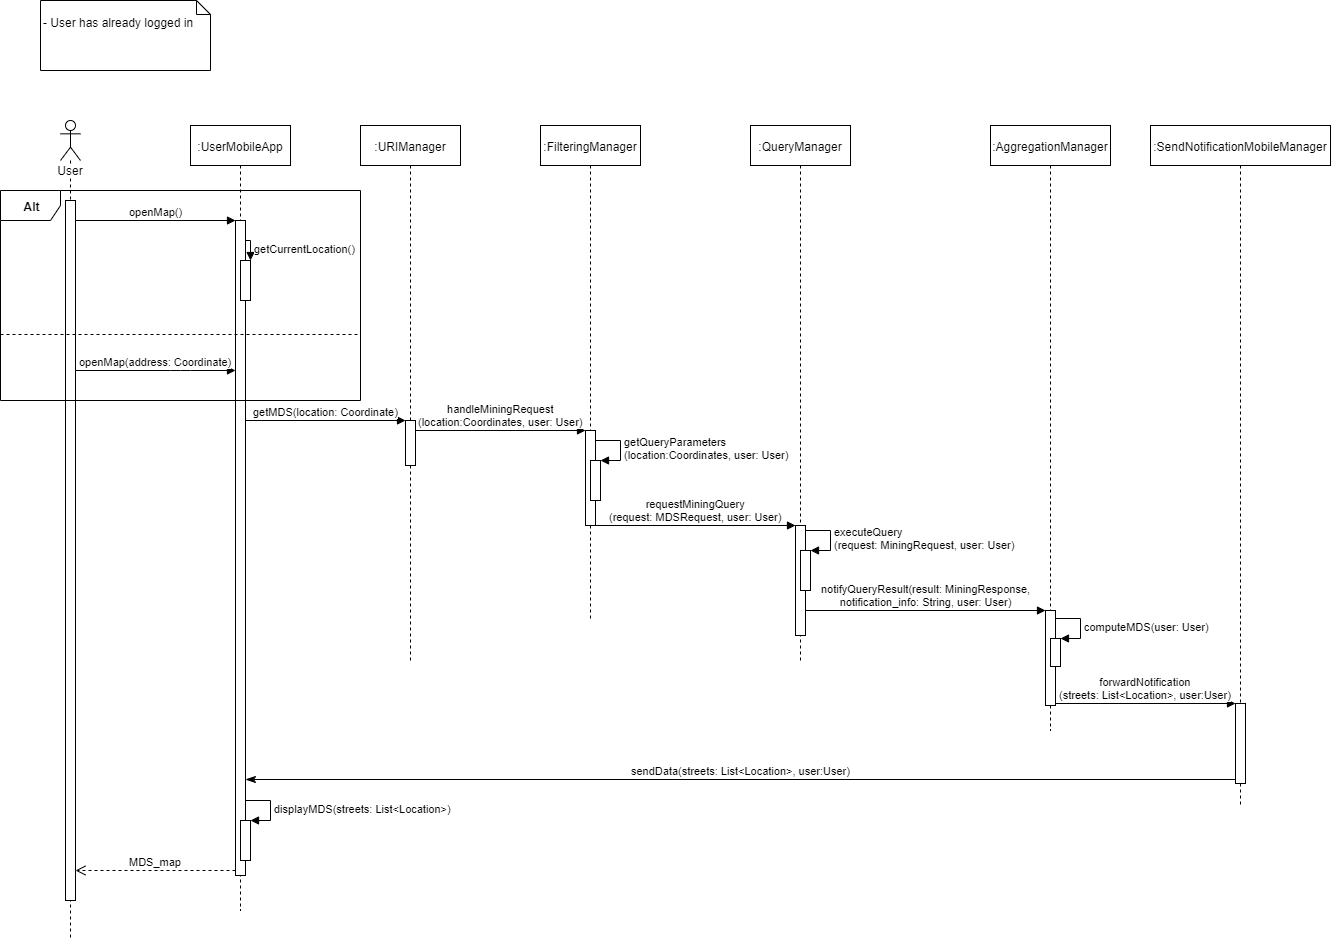

The diagram above was exported from draw.io. Its source (the exported page's mxGraphModel, read from the mxfile embedded in the PNG):
<mxGraphModel dx="1662" dy="745" grid="1" gridSize="10" guides="1" tooltips="1" connect="1" arrows="1" fold="1" page="1" pageScale="1" pageWidth="827" pageHeight="1169" math="0" shadow="0">
  <root>
    <mxCell id="xcuv6o6A-8LK1UhNZx0B-0" />
    <mxCell id="xcuv6o6A-8LK1UhNZx0B-1" parent="xcuv6o6A-8LK1UhNZx0B-0" />
    <mxCell id="RpKUl0-eGmaCro25rSN0-0" value="&lt;br&gt;- User has already logged in" style="shape=note;whiteSpace=wrap;html=1;size=14;verticalAlign=top;align=left;spacingTop=-6;" parent="xcuv6o6A-8LK1UhNZx0B-1" vertex="1">
      <mxGeometry x="50" y="20" width="170" height="70" as="geometry" />
    </mxCell>
    <mxCell id="YQRa7ThF5v0lPeAYZ4Iu-0" value="User" style="shape=umlLifeline;participant=umlActor;perimeter=lifelinePerimeter;whiteSpace=wrap;html=1;container=1;collapsible=0;recursiveResize=0;verticalAlign=top;spacingTop=36;labelBackgroundColor=#ffffff;outlineConnect=0;" parent="xcuv6o6A-8LK1UhNZx0B-1" vertex="1">
      <mxGeometry x="70" y="140" width="20" height="820" as="geometry" />
    </mxCell>
    <mxCell id="iWUWf5HOuWNvEXzutG70-0" value="" style="html=1;points=[];perimeter=orthogonalPerimeter;" parent="YQRa7ThF5v0lPeAYZ4Iu-0" vertex="1">
      <mxGeometry x="5" y="80" width="10" height="700" as="geometry" />
    </mxCell>
    <mxCell id="YQRa7ThF5v0lPeAYZ4Iu-1" value=":UserMobileApp" style="shape=umlLifeline;perimeter=lifelinePerimeter;whiteSpace=wrap;html=1;container=1;collapsible=0;recursiveResize=0;outlineConnect=0;" parent="xcuv6o6A-8LK1UhNZx0B-1" vertex="1">
      <mxGeometry x="200" y="145" width="100" height="785" as="geometry" />
    </mxCell>
    <mxCell id="iWUWf5HOuWNvEXzutG70-1" value="" style="html=1;points=[];perimeter=orthogonalPerimeter;" parent="YQRa7ThF5v0lPeAYZ4Iu-1" vertex="1">
      <mxGeometry x="45" y="95" width="10" height="655" as="geometry" />
    </mxCell>
    <mxCell id="ieXuUiDGbTI9ZzJHD1sj-1" value="" style="html=1;points=[];perimeter=orthogonalPerimeter;" parent="YQRa7ThF5v0lPeAYZ4Iu-1" vertex="1">
      <mxGeometry x="50" y="695" width="10" height="40" as="geometry" />
    </mxCell>
    <mxCell id="ieXuUiDGbTI9ZzJHD1sj-2" value="displayMDS(streets: List&amp;lt;Location&amp;gt;)" style="edgeStyle=orthogonalEdgeStyle;html=1;align=left;spacingLeft=2;endArrow=block;rounded=0;entryX=1;entryY=0;" parent="YQRa7ThF5v0lPeAYZ4Iu-1" target="ieXuUiDGbTI9ZzJHD1sj-1" edge="1">
      <mxGeometry relative="1" as="geometry">
        <mxPoint x="55" y="675" as="sourcePoint" />
        <Array as="points">
          <mxPoint x="80" y="675" />
        </Array>
      </mxGeometry>
    </mxCell>
    <mxCell id="iWUWf5HOuWNvEXzutG70-2" value="openMap()" style="html=1;verticalAlign=bottom;endArrow=block;entryX=0;entryY=0;" parent="xcuv6o6A-8LK1UhNZx0B-1" source="iWUWf5HOuWNvEXzutG70-0" target="iWUWf5HOuWNvEXzutG70-1" edge="1">
      <mxGeometry relative="1" as="geometry">
        <mxPoint x="110" y="240" as="sourcePoint" />
      </mxGeometry>
    </mxCell>
    <mxCell id="3pRa2Yaspj4Cftuo4q4f-4" value=":URIManager" style="shape=umlLifeline;perimeter=lifelinePerimeter;whiteSpace=wrap;html=1;container=1;collapsible=0;recursiveResize=0;outlineConnect=0;" parent="xcuv6o6A-8LK1UhNZx0B-1" vertex="1">
      <mxGeometry x="370" y="145" width="100" height="535" as="geometry" />
    </mxCell>
    <mxCell id="-YEm38m-LH4if1QFoXkW-1" value="" style="html=1;points=[];perimeter=orthogonalPerimeter;" parent="3pRa2Yaspj4Cftuo4q4f-4" vertex="1">
      <mxGeometry x="45" y="295" width="10" height="45" as="geometry" />
    </mxCell>
    <mxCell id="gkjA9Wi_vUeWUliV9QQ9-1" value="" style="line;strokeWidth=1;fillColor=none;align=left;verticalAlign=middle;spacingTop=-1;spacingLeft=3;spacingRight=3;rotatable=0;labelPosition=right;points=[];portConstraint=eastwest;dashed=1;" parent="xcuv6o6A-8LK1UhNZx0B-1" vertex="1">
      <mxGeometry x="10" y="350" width="360" height="8" as="geometry" />
    </mxCell>
    <mxCell id="gkjA9Wi_vUeWUliV9QQ9-2" value="" style="html=1;points=[];perimeter=orthogonalPerimeter;" parent="xcuv6o6A-8LK1UhNZx0B-1" vertex="1">
      <mxGeometry x="250" y="280" width="10" height="40" as="geometry" />
    </mxCell>
    <mxCell id="gkjA9Wi_vUeWUliV9QQ9-3" value="getCurrentLocation()" style="edgeStyle=orthogonalEdgeStyle;html=1;align=left;spacingLeft=2;endArrow=block;rounded=0;entryX=1;entryY=0;" parent="xcuv6o6A-8LK1UhNZx0B-1" source="iWUWf5HOuWNvEXzutG70-1" target="gkjA9Wi_vUeWUliV9QQ9-2" edge="1">
      <mxGeometry relative="1" as="geometry">
        <mxPoint x="260" y="260" as="sourcePoint" />
        <Array as="points">
          <mxPoint x="260" y="260" />
        </Array>
      </mxGeometry>
    </mxCell>
    <mxCell id="gkjA9Wi_vUeWUliV9QQ9-4" value="openMap(address: Coordinate)" style="html=1;verticalAlign=bottom;endArrow=block;" parent="xcuv6o6A-8LK1UhNZx0B-1" source="iWUWf5HOuWNvEXzutG70-0" target="iWUWf5HOuWNvEXzutG70-1" edge="1">
      <mxGeometry width="80" relative="1" as="geometry">
        <mxPoint x="130" y="380" as="sourcePoint" />
        <mxPoint x="190" y="380" as="targetPoint" />
        <Array as="points">
          <mxPoint x="190" y="390" />
        </Array>
      </mxGeometry>
    </mxCell>
    <mxCell id="-YEm38m-LH4if1QFoXkW-2" value="getMDS(location: Coordinate)" style="html=1;verticalAlign=bottom;endArrow=block;entryX=0;entryY=0;" parent="xcuv6o6A-8LK1UhNZx0B-1" source="iWUWf5HOuWNvEXzutG70-1" target="-YEm38m-LH4if1QFoXkW-1" edge="1">
      <mxGeometry relative="1" as="geometry">
        <mxPoint x="330" y="430" as="sourcePoint" />
      </mxGeometry>
    </mxCell>
    <mxCell id="gkjA9Wi_vUeWUliV9QQ9-0" value="&lt;b&gt;Alt&lt;/b&gt;" style="shape=umlFrame;whiteSpace=wrap;html=1;" parent="xcuv6o6A-8LK1UhNZx0B-1" vertex="1">
      <mxGeometry x="10" y="210" width="360" height="210" as="geometry" />
    </mxCell>
    <mxCell id="dmySDttfjD7e7u3hzFky-0" value=":FilteringManager" style="shape=umlLifeline;perimeter=lifelinePerimeter;whiteSpace=wrap;html=1;container=1;collapsible=0;recursiveResize=0;outlineConnect=0;" parent="xcuv6o6A-8LK1UhNZx0B-1" vertex="1">
      <mxGeometry x="550" y="145" width="100" height="495" as="geometry" />
    </mxCell>
    <mxCell id="-tnzTh5MW4viNSoYebz5-0" value="" style="html=1;points=[];perimeter=orthogonalPerimeter;" parent="dmySDttfjD7e7u3hzFky-0" vertex="1">
      <mxGeometry x="45" y="305" width="10" height="95" as="geometry" />
    </mxCell>
    <mxCell id="-tnzTh5MW4viNSoYebz5-3" value="" style="html=1;points=[];perimeter=orthogonalPerimeter;" parent="dmySDttfjD7e7u3hzFky-0" vertex="1">
      <mxGeometry x="50" y="335" width="10" height="40" as="geometry" />
    </mxCell>
    <mxCell id="-tnzTh5MW4viNSoYebz5-4" value="getQueryParameters&lt;br&gt;(&lt;span style=&quot;text-align: center&quot;&gt;location:Coordinates,&amp;nbsp;&lt;/span&gt;&lt;span style=&quot;text-align: center&quot;&gt;user: User&lt;/span&gt;)" style="edgeStyle=orthogonalEdgeStyle;html=1;align=left;spacingLeft=2;endArrow=block;rounded=0;entryX=1;entryY=0;" parent="dmySDttfjD7e7u3hzFky-0" target="-tnzTh5MW4viNSoYebz5-3" edge="1">
      <mxGeometry relative="1" as="geometry">
        <mxPoint x="55" y="315" as="sourcePoint" />
        <Array as="points">
          <mxPoint x="80" y="315" />
        </Array>
      </mxGeometry>
    </mxCell>
    <mxCell id="-tnzTh5MW4viNSoYebz5-1" value="handleMiningRequest&lt;br&gt;(location:Coordinates, user: User)" style="html=1;verticalAlign=bottom;endArrow=block;entryX=0;entryY=0;" parent="xcuv6o6A-8LK1UhNZx0B-1" source="-YEm38m-LH4if1QFoXkW-1" target="-tnzTh5MW4viNSoYebz5-0" edge="1">
      <mxGeometry relative="1" as="geometry">
        <mxPoint x="505" y="450" as="sourcePoint" />
      </mxGeometry>
    </mxCell>
    <mxCell id="hTcFaO3iVS-BHA65sh2b-0" value=":QueryManager" style="shape=umlLifeline;perimeter=lifelinePerimeter;whiteSpace=wrap;html=1;container=1;collapsible=0;recursiveResize=0;outlineConnect=0;" parent="xcuv6o6A-8LK1UhNZx0B-1" vertex="1">
      <mxGeometry x="760" y="145" width="100" height="535" as="geometry" />
    </mxCell>
    <mxCell id="uyOoVETL7kS7ikdWnsM2-3" value="" style="html=1;points=[];perimeter=orthogonalPerimeter;" parent="hTcFaO3iVS-BHA65sh2b-0" vertex="1">
      <mxGeometry x="45" y="400" width="10" height="110" as="geometry" />
    </mxCell>
    <mxCell id="gv6UjF4BPz0FyJRQNA_a-0" value="" style="html=1;points=[];perimeter=orthogonalPerimeter;" parent="hTcFaO3iVS-BHA65sh2b-0" vertex="1">
      <mxGeometry x="50" y="425" width="10" height="40" as="geometry" />
    </mxCell>
    <mxCell id="gv6UjF4BPz0FyJRQNA_a-1" value="&lt;span style=&quot;text-align: center&quot;&gt;executeQuery&lt;br&gt;(request: MiningRequest,&amp;nbsp;&lt;/span&gt;&lt;span style=&quot;text-align: center&quot;&gt;user: User&lt;/span&gt;&lt;span style=&quot;text-align: center&quot;&gt;)&lt;/span&gt;" style="edgeStyle=orthogonalEdgeStyle;html=1;align=left;spacingLeft=2;endArrow=block;rounded=0;entryX=1;entryY=0;" parent="hTcFaO3iVS-BHA65sh2b-0" target="gv6UjF4BPz0FyJRQNA_a-0" edge="1">
      <mxGeometry relative="1" as="geometry">
        <mxPoint x="55" y="405" as="sourcePoint" />
        <Array as="points">
          <mxPoint x="80" y="405" />
        </Array>
      </mxGeometry>
    </mxCell>
    <mxCell id="uyOoVETL7kS7ikdWnsM2-4" value="requestMiningQuery&lt;br&gt;(request: MDSRequest, user: User)" style="html=1;verticalAlign=bottom;endArrow=block;entryX=0;entryY=0;" parent="xcuv6o6A-8LK1UhNZx0B-1" source="-tnzTh5MW4viNSoYebz5-0" target="uyOoVETL7kS7ikdWnsM2-3" edge="1">
      <mxGeometry relative="1" as="geometry">
        <mxPoint x="685" y="545" as="sourcePoint" />
      </mxGeometry>
    </mxCell>
    <mxCell id="ilhlbaCEQ1P-EYfMNCv_-0" value=":AggregationManager" style="shape=umlLifeline;perimeter=lifelinePerimeter;whiteSpace=wrap;html=1;container=1;collapsible=0;recursiveResize=0;outlineConnect=0;" parent="xcuv6o6A-8LK1UhNZx0B-1" vertex="1">
      <mxGeometry x="1000" y="145" width="120" height="605" as="geometry" />
    </mxCell>
    <mxCell id="7aIO2ohLwp_BRWtUEspQ-5" value="" style="html=1;points=[];perimeter=orthogonalPerimeter;" parent="ilhlbaCEQ1P-EYfMNCv_-0" vertex="1">
      <mxGeometry x="55" y="485" width="10" height="95" as="geometry" />
    </mxCell>
    <mxCell id="LM5Bou6RqAOAzpNV89W5-2" value="" style="html=1;points=[];perimeter=orthogonalPerimeter;" parent="ilhlbaCEQ1P-EYfMNCv_-0" vertex="1">
      <mxGeometry x="60" y="513" width="10" height="28" as="geometry" />
    </mxCell>
    <mxCell id="LM5Bou6RqAOAzpNV89W5-3" value="computeMDS(&lt;span style=&quot;text-align: center&quot;&gt;user: User&lt;/span&gt;)" style="edgeStyle=orthogonalEdgeStyle;html=1;align=left;spacingLeft=2;endArrow=block;rounded=0;entryX=1;entryY=0;" parent="ilhlbaCEQ1P-EYfMNCv_-0" target="LM5Bou6RqAOAzpNV89W5-2" edge="1">
      <mxGeometry relative="1" as="geometry">
        <mxPoint x="65" y="492.5" as="sourcePoint" />
        <Array as="points">
          <mxPoint x="90" y="492.5" />
        </Array>
      </mxGeometry>
    </mxCell>
    <mxCell id="7aIO2ohLwp_BRWtUEspQ-6" value="notifyQueryResult(result: MiningResponse,&lt;br&gt;notification_info: String, user: User)" style="html=1;verticalAlign=bottom;endArrow=block;entryX=0;entryY=0;" parent="xcuv6o6A-8LK1UhNZx0B-1" source="uyOoVETL7kS7ikdWnsM2-3" target="7aIO2ohLwp_BRWtUEspQ-5" edge="1">
      <mxGeometry relative="1" as="geometry">
        <mxPoint x="865" y="630" as="sourcePoint" />
      </mxGeometry>
    </mxCell>
    <mxCell id="LM5Bou6RqAOAzpNV89W5-4" value=":SendNotificationMobileManager" style="shape=umlLifeline;perimeter=lifelinePerimeter;whiteSpace=wrap;html=1;container=1;collapsible=0;recursiveResize=0;outlineConnect=0;" parent="xcuv6o6A-8LK1UhNZx0B-1" vertex="1">
      <mxGeometry x="1160" y="145" width="180" height="680" as="geometry" />
    </mxCell>
    <mxCell id="acwbsU2oA5sQPlr5clFU-5" value="" style="html=1;points=[];perimeter=orthogonalPerimeter;" parent="LM5Bou6RqAOAzpNV89W5-4" vertex="1">
      <mxGeometry x="85" y="578" width="10" height="80" as="geometry" />
    </mxCell>
    <mxCell id="acwbsU2oA5sQPlr5clFU-6" value="forwardNotification&lt;br&gt;(streets: List&amp;lt;Location&amp;gt;, user:User)" style="html=1;verticalAlign=bottom;endArrow=block;entryX=0;entryY=0;" parent="xcuv6o6A-8LK1UhNZx0B-1" source="7aIO2ohLwp_BRWtUEspQ-5" target="acwbsU2oA5sQPlr5clFU-5" edge="1">
      <mxGeometry relative="1" as="geometry">
        <mxPoint x="1145" y="728" as="sourcePoint" />
      </mxGeometry>
    </mxCell>
    <mxCell id="acwbsU2oA5sQPlr5clFU-7" value="sendData(streets: List&amp;lt;Location&amp;gt;, user:User)" style="html=1;verticalAlign=bottom;endArrow=classicThin;endSize=8;exitX=0;exitY=0.95;endFill=1;" parent="xcuv6o6A-8LK1UhNZx0B-1" source="acwbsU2oA5sQPlr5clFU-5" target="iWUWf5HOuWNvEXzutG70-1" edge="1">
      <mxGeometry relative="1" as="geometry">
        <mxPoint x="1145" y="804" as="targetPoint" />
      </mxGeometry>
    </mxCell>
    <mxCell id="ieXuUiDGbTI9ZzJHD1sj-3" value="MDS_map" style="html=1;verticalAlign=bottom;endArrow=open;dashed=1;endSize=8;" parent="xcuv6o6A-8LK1UhNZx0B-1" source="iWUWf5HOuWNvEXzutG70-1" target="iWUWf5HOuWNvEXzutG70-0" edge="1">
      <mxGeometry relative="1" as="geometry">
        <mxPoint x="220" y="890" as="sourcePoint" />
        <mxPoint x="140" y="890" as="targetPoint" />
        <Array as="points">
          <mxPoint x="130" y="890" />
        </Array>
      </mxGeometry>
    </mxCell>
  </root>
</mxGraphModel>